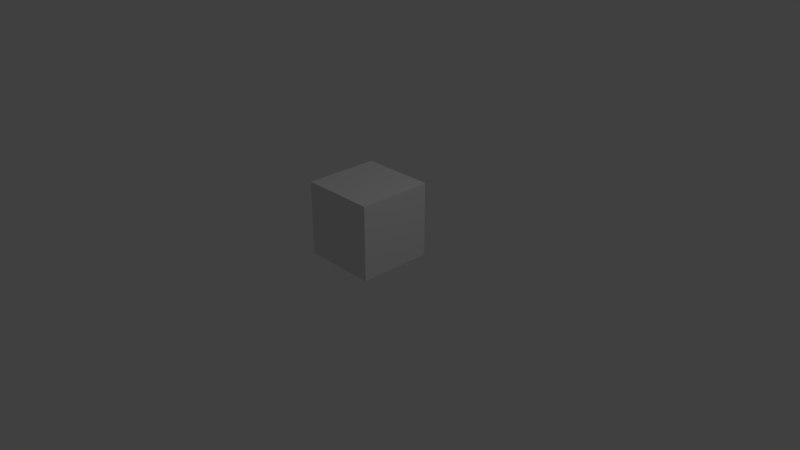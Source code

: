 # Source: untitled.blend  (saved by Blender 2.78.0; exported with 4.5.12 LTS)
import bpy
from mathutils import Matrix  # noqa: F401  (used for matrix-valued properties, if any)

bpy.ops.wm.read_factory_settings(use_empty=True)
scene = bpy.context.scene
scene.name = 'Scene'

# ---- collections
col_collection_1 = bpy.data.collections.new('Collection 1'); scene.collection.children.link(col_collection_1)

# ---- materials (node trees are filled in below, after node groups)
mat_material = bpy.data.materials.new('Material')
mat_material.alpha_threshold = 0.0
mat_material.use_transparent_shadow = False
mat_material.roughness = 0.5
mat_material.line_color = (0.0, 0.0, 0.0, 1.0)

# ---- material node trees

# ---- world
world_world = bpy.data.worlds.new('World'); scene.world = world_world
world_world.color = (0.05088, 0.05088, 0.05088)
world_world.use_sun_shadow = False
world_world.sun_shadow_jitter_overblur = 0.0
world_world.cycles.sampling_method = 'MANUAL'

# ---- cameras
cam_camera = bpy.data.cameras.new('Camera')
cam_camera.clip_end = 100.0
cam_camera.lens = 35.0
cam_camera.sensor_width = 32.0
cam_camera.sensor_height = 18.0
cam_camera.ortho_scale = 7.314
cam_camera.dof.focus_distance = 0.0
cam_camera.dof.aperture_fstop = 128.0

# ---- lights
light_lamp = bpy.data.lights.new('Lamp', 'POINT')
light_lamp.transmission_factor = 0.0
light_lamp.cutoff_distance = 30.0
light_lamp.energy = 100.0
light_lamp.shadow_buffer_clip_start = 1.001
light_lamp.shadow_soft_size = 0.1
light_lamp.shadow_maximum_resolution = 0.006
light_lamp.use_absolute_resolution = True

# ---- meshes
me_cube = bpy.data.meshes.new('Cube')
me_cube.from_pydata([(1.0, 1.0, -1.0), (1.0, -1.0, -1.0), (-1.0, -1.0, -1.0), (-1.0, 1.0, -1.0), (1.0, 1.0, 1.0), (1.0, -1.0, 1.0), (-1.0, -1.0, 1.0), (-1.0, 1.0, 1.0)], [], [(0, 1, 2, 3), (4, 7, 6, 5), (0, 4, 5, 1), (1, 5, 6, 2), (2, 6, 7, 3), (4, 0, 3, 7)])
me_cube.materials.append(mat_material)
me_cube.use_remesh_preserve_volume = False
me_cube.use_remesh_preserve_attributes = False
me_cube.use_mirror_vertex_groups = False
me_cube.update()

# ---- objects
ob_cube = bpy.data.objects.new('Cube', me_cube)
ob_lamp = bpy.data.objects.new('Lamp', light_lamp)
ob_camera = bpy.data.objects.new('Camera', cam_camera)

# ---- transforms, parenting, visibility, modifiers, constraints
ob_cube.location = (0.0, 0.0, 0.5)
ob_cube.scale = (0.5, 0.5, 0.5)
ob_cube.lock_rotations_4d = False
ob_cube.empty_display_type = 'ARROWS'
ob_cube.lineart.crease_threshold = 0.0
ob_lamp.location = (4.076, 1.005, 5.904)
ob_lamp.rotation_euler = (0.6503, 0.05522, 1.866)
ob_lamp.lock_rotations_4d = False
ob_lamp.empty_display_type = 'ARROWS'
ob_lamp.color = (0.0, 0.0, 0.0, 0.0)
ob_lamp.lineart.crease_threshold = 0.0
ob_camera.location = (7.481, -6.508, 5.344)
ob_camera.rotation_euler = (1.109, 0.0, 0.8149)
ob_camera.lock_rotations_4d = False
ob_camera.empty_display_type = 'ARROWS'
ob_camera.color = (0.0, 0.0, 0.0, 0.0)
ob_camera.display_type = 'WIRE'
ob_camera.lineart.crease_threshold = 0.0

# ---- collection membership
col_collection_1.objects.link(ob_cube)
col_collection_1.objects.link(ob_lamp)
col_collection_1.objects.link(ob_camera)

# ---- scene / render settings (as saved in the file)
scene.camera = ob_camera
scene.frame_start = 1; scene.frame_end = 250; scene.frame_set(1)
scene.render.engine = 'BLENDER_EEVEE_NEXT'
scene.render.resolution_percentage = 50
scene.render.dither_intensity = 0.0
scene.cycles.use_denoising = False
scene.cycles.samples = 128
scene.cycles.sampling_pattern = 'TABULATED_SOBOL'
scene.cycles.light_sampling_threshold = 0.0
scene.cycles.use_adaptive_sampling = False
scene.cycles.use_light_tree = False
scene.cycles.blur_glossy = 0.0
scene.cycles.sample_clamp_indirect = 0.0
scene.view_settings.view_transform = 'Standard'
bpy.context.view_layer.update()
